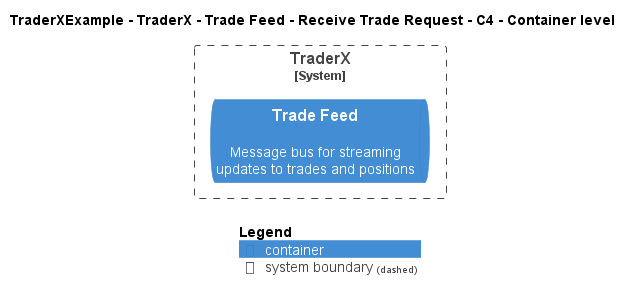

The diagram above was rendered by PlantUML. Its source (embedded in the PNG):
@startuml
!include ..\..\..\..\..\..\..\.c4s\C4_Container.puml

AddElementTag("c4interflow:lifecycle:new", $bgColor=green, $fontColor=#ffffff, $borderColor=green, $shadowing="False")
AddElementTag("c4interflow:lifecycle:changed", $bgColor=orange, $fontColor=#ffffff, $borderColor=orange, $shadowing="False")
AddElementTag("c4interflow:lifecycle:removed", $bgColor=red, $fontColor=#ffffff, $borderColor=red, $shadowing="False")

AddRelTag("c4interflow:lifecycle:new", $textColor=green, $lineColor=green)
AddRelTag("c4interflow:lifecycle:changed", $textColor=orange, $lineColor=orange)
AddRelTag("c4interflow:lifecycle:removed", $textColor=red, $lineColor=red)

SHOW_PERSON_PORTRAIT()
LAYOUT_TOP_DOWN()

skinparam linetype polyline

title TraderXExample - TraderX - Trade Feed - Receive Trade Request - C4 - Container level


System_Boundary(TraderXExample.SoftwareSystems.TraderX, "TraderX") {
    ContainerQueue(TraderXExample.SoftwareSystems.TraderX.Containers.TradeFeed, "Trade Feed", "", "Message bus for streaming updates to trades and positions")
}



SHOW_LEGEND()
@enduml